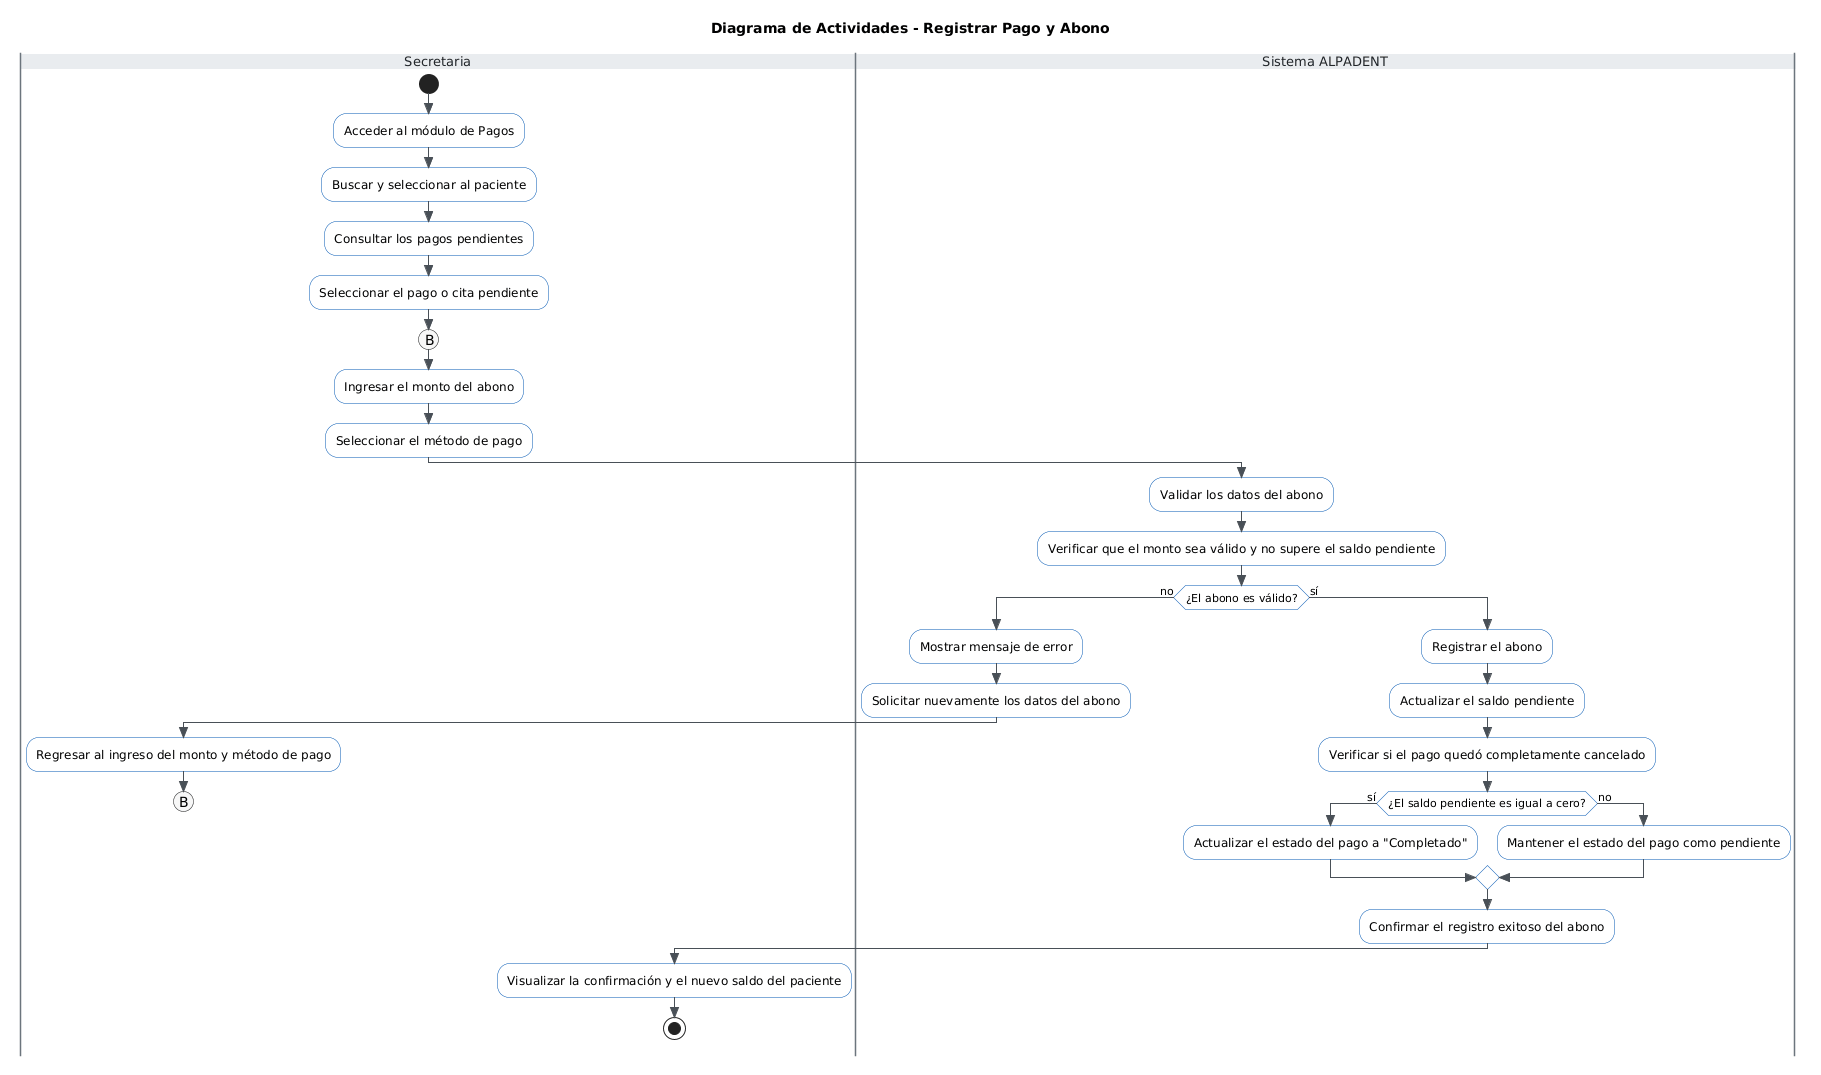

The diagram above was rendered by PlantUML. Its source (embedded in the PNG):
@startuml
' --- CONFIGURACIÓN VISUAL ACADÉMICA (UML 2.x) ---
skinparam style strictuml
skinparam shadowing false
skinparam conditionStyle inside
skinparam ranksep 22
skinparam nodesep 25

' Paleta de colores profesionales para reportes universitarios
skinparam activity {
    BackgroundColor #FFFFFF
    BorderColor #0056B3
    ArrowColor #495057
}
skinparam swimlane {
    BorderColor #6C757D
    TitleBackgroundColor #E9ECEF
    TitleFontColor #212529
    TitleFontSize 13
    TitleFontWeight bold
}

title Diagrama de Actividades - Registrar Pago y Abono

' ==========================================
' CARRILES DE RESPONSABILIDAD (SWIMLANES)
' ==========================================

|Secretaria|
start

:Acceder al módulo de Pagos;
:Buscar y seleccionar al paciente;
:Consultar los pagos pendientes;
:Seleccionar el pago o cita pendiente;

' --- CONECTOR DE RE-ENTRADA EN CASO DE ERROR ---
(B)

:Ingresar el monto del abono;
:Seleccionar el método de pago;

|Sistema ALPADENT|
:Validar los datos del abono;
:Verificar que el monto sea válido y no supere el saldo pendiente;

' === PRIMERA DECISIÓN: VALIDACIÓN DEL ABONO ===
if (¿El abono es válido?) then (no)
    :Mostrar mensaje de error;
    :Solicitar nuevamente los datos del abono;
    
    |Secretaria|
    :Regresar al ingreso del monto y método de pago;
    
    ' --- CONECTOR DE SALIDA HACIA EL REINTENTO ---
    (B)
    detach
else (sí)

    |Sistema ALPADENT|
    :Registrar el abono;
    :Actualizar el saldo pendiente;
    :Verificar si el pago quedó completamente cancelado;

    ' === SEGUNDA DECISIÓN: EVALUACIÓN DEL SALDO ===
    if (¿El saldo pendiente es igual a cero?) then (sí)
        :Actualizar el estado del pago a "Completado";
    else (no)
        :Mantener el estado del pago como pendiente;
    endif

    :Confirmar el registro exitoso del abono;
    
    |Secretaria|
    :Visualizar la confirmación y el nuevo saldo del paciente;
    stop
endif
@enduml